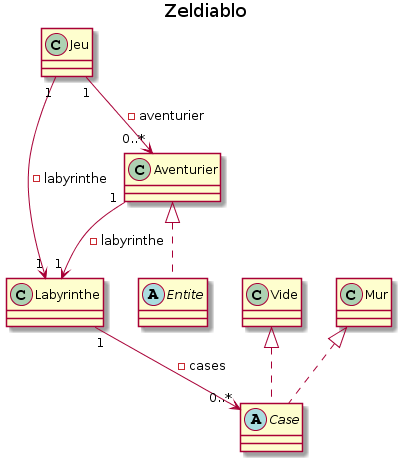

The diagram above was rendered by PlantUML. Its source (embedded in the PNG):
@startuml
title Zeldiablo


class Jeu {

}

class Labyrinthe {

}

abstract Case {

}

class Vide {

}

class Mur {

}

abstract Entite {

}

class Aventurier {

}

Jeu "1" --> "1" Labyrinthe : -labyrinthe
Labyrinthe "1" --> "0..*" Case : -cases
Jeu "1" --> "0..*" Aventurier : -aventurier
Aventurier "1" --> "1" Labyrinthe : -labyrinthe

Vide <|.. Case
Mur <|.. Case
Aventurier <|.. Entite
@enduml